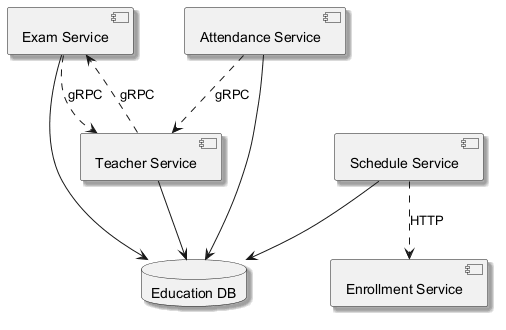

The diagram above was rendered by PlantUML. Its source (embedded in the PNG):
@startuml
skinparam backgroundColor #FFFFFF
skinparam classBackgroundColor #F1F8E9
skinparam classBorderColor #33691E
skinparam shadowing true
component "Exam Service" as C_ExamService
component "Attendance Service" as C_AttendanceService
component "Teacher Service" as C_TeacherService
component "Schedule Service" as C_ScheduleService
component "Enrollment Service" as C_EnrollmentService
database "Education DB" as DB_education
C_ExamService --> DB_education
C_AttendanceService --> DB_education
C_TeacherService --> DB_education
C_ScheduleService --> DB_education
C_AttendanceService ..> C_TeacherService : gRPC
C_ScheduleService ..> C_EnrollmentService : HTTP
C_ExamService ..> C_TeacherService : gRPC
C_TeacherService ..> C_ExamService : gRPC
@enduml